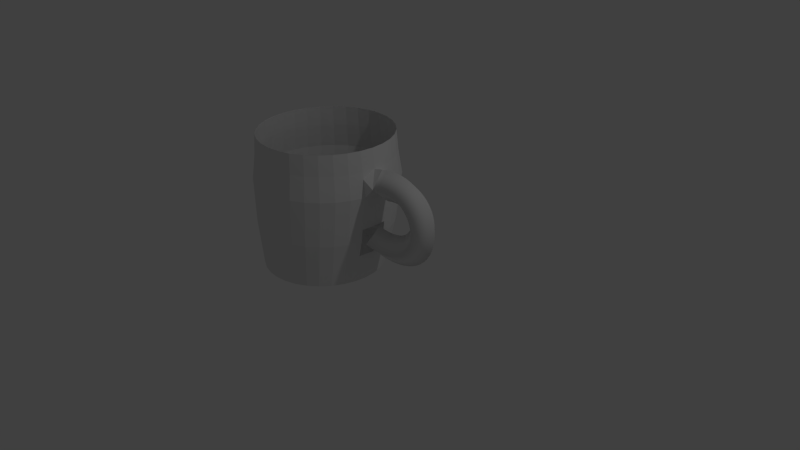 # Source: cup.blend  (saved by Blender 2.69.0; exported with 4.5.12 LTS)
import bpy
from mathutils import Matrix  # noqa: F401  (used for matrix-valued properties, if any)

bpy.ops.wm.read_factory_settings(use_empty=True)
scene = bpy.context.scene
scene.name = 'Scene'

# ---- collections
col_collection_1 = bpy.data.collections.new('Collection 1'); scene.collection.children.link(col_collection_1)

# ---- world
world_world = bpy.data.worlds.new('World'); scene.world = world_world
world_world.color = (0.05088, 0.05088, 0.05088)
world_world.use_sun_shadow = False
world_world.sun_shadow_jitter_overblur = 0.0
world_world.cycles.sampling_method = 'MANUAL'
world_world.cycles.sample_map_resolution = 256

# ---- cameras
cam_camera = bpy.data.cameras.new('Camera')
cam_camera.clip_end = 100.0
cam_camera.lens = 35.0
cam_camera.sensor_width = 32.0
cam_camera.sensor_height = 18.0
cam_camera.ortho_scale = 7.314
cam_camera.dof.focus_distance = 0.0

# ---- lights
light_lamp = bpy.data.lights.new('Lamp', 'POINT')
light_lamp.transmission_factor = 0.0
light_lamp.cutoff_distance = 30.0
light_lamp.energy = 100.0
light_lamp.shadow_buffer_clip_start = 1.001
light_lamp.shadow_soft_size = 0.1
light_lamp.shadow_maximum_resolution = 0.006
light_lamp.use_absolute_resolution = True
light_lamp.cycles.use_multiple_importance_sampling = False

# ---- meshes
me_cylinder_001 = bpy.data.meshes.new('Cylinder.001')
me_cylinder_001.from_pydata([(1.096, 0.2081, 0.166), (1.049, 0.008271, 0.3605), (1.094, -0.1919, 0.166), (1.142, 0.007883, -0.02856), (1.169, 0.2078, 0.1805), (1.137, 0.00789, 0.3781), (1.168, -0.1922, 0.1805), (1.2, 0.007634, -0.01702), (1.238, 0.2075, 0.1886), (1.223, 0.007555, 0.3881), (1.237, -0.1925, 0.1886), (1.252, 0.007429, -0.01089), (1.303, 0.2073, 0.1905), (1.306, 0.007266, 0.3904), (1.302, -0.1927, 0.1905), (1.299, 0.007265, -0.0095), (1.363, 0.2071, 0.1866), (1.385, 0.007022, 0.3853), (1.362, -0.1929, 0.1866), (1.34, 0.007138, -0.01211), (1.42, 0.2069, 0.1774), (1.462, 0.006823, 0.3728), (1.419, -0.1931, 0.1774), (1.376, 0.007043, -0.01801), (1.471, 0.2068, 0.1633), (1.534, 0.00667, 0.353), (1.471, -0.1932, 0.1632), (1.408, 0.006977, -0.02655), (1.519, 0.2067, 0.1446), (1.602, 0.006562, 0.3262), (1.518, -0.1933, 0.1445), (1.435, 0.006934, -0.03714), (1.562, 0.2067, 0.1218), (1.665, 0.006499, 0.2926), (1.561, -0.1933, 0.1215), (1.458, 0.006911, -0.04933), (1.6, 0.2067, 0.09516), (1.723, 0.00648, 0.2528), (1.6, -0.1933, 0.09482), (1.477, 0.006905, -0.06281), (1.635, 0.2067, 0.0652), (1.775, 0.006503, 0.2073), (1.634, -0.1933, 0.06473), (1.494, 0.006912, -0.07739), (1.664, 0.2067, 0.03227), (1.82, 0.006565, 0.1569), (1.664, -0.1933, 0.03167), (1.508, 0.006932, -0.09297), (1.689, 0.2068, -0.00323), (1.859, 0.006664, 0.1023), (1.689, -0.1932, -0.003978), (1.52, 0.006962, -0.1095), (1.71, 0.2069, -0.04091), (1.891, 0.006795, 0.04431), (1.71, -0.1931, -0.04181), (1.529, 0.007002, -0.127), (1.726, 0.207, -0.08039), (1.915, 0.006957, -0.01638), (1.726, -0.193, -0.08143), (1.537, 0.007051, -0.1454), (1.737, 0.2071, -0.1213), (1.933, 0.007143, -0.07905), (1.738, -0.1929, -0.1224), (1.542, 0.007108, -0.1646), (1.744, 0.2073, -0.1631), (1.943, 0.007352, -0.1431), (1.744, -0.1927, -0.1644), (1.545, 0.007173, -0.1845), (1.746, 0.2074, -0.2056), (1.946, 0.007579, -0.2078), (1.746, -0.1926, -0.207), (1.546, 0.007245, -0.2049), (1.743, 0.2076, -0.2483), (1.942, 0.007822, -0.2726), (1.744, -0.1924, -0.2498), (1.545, 0.007322, -0.2255), (1.736, 0.2077, -0.2907), (1.931, 0.008076, -0.3369), (1.736, -0.1923, -0.2924), (1.541, 0.007404, -0.2463), (1.724, 0.2079, -0.3326), (1.913, 0.008338, -0.4001), (1.724, -0.1921, -0.3344), (1.535, 0.00749, -0.267), (1.707, 0.2081, -0.3736), (1.887, 0.008605, -0.4615), (1.707, -0.1919, -0.3754), (1.527, 0.00758, -0.2875), (1.685, 0.2083, -0.4131), (1.854, 0.008873, -0.5206), (1.685, -0.1917, -0.4151), (1.516, 0.007671, -0.3076), (1.658, 0.2084, -0.4509), (1.815, 0.009137, -0.5765), (1.658, -0.1915, -0.4529), (1.502, 0.007765, -0.3273), (1.626, 0.2086, -0.4865), (1.768, 0.009395, -0.6286), (1.626, -0.1914, -0.4886), (1.485, 0.00786, -0.3465), (1.59, 0.2088, -0.5195), (1.715, 0.009642, -0.6762), (1.59, -0.1912, -0.5217), (1.464, 0.007956, -0.365), (1.548, 0.209, -0.5496), (1.656, 0.009875, -0.7188), (1.548, -0.191, -0.5518), (1.44, 0.008052, -0.3826), (1.501, 0.2091, -0.5763), (1.592, 0.01009, -0.7559), (1.501, -0.1909, -0.5786), (1.411, 0.008147, -0.399), (1.449, 0.2093, -0.5993), (1.522, 0.01028, -0.787), (1.449, -0.1907, -0.6016), (1.377, 0.00824, -0.4139), (1.393, 0.2094, -0.6181), (1.446, 0.01046, -0.8118), (1.392, -0.1906, -0.6204), (1.339, 0.008328, -0.4267), (1.331, 0.2095, -0.6324), (1.367, 0.0106, -0.8302), (1.33, -0.1905, -0.6347), (1.294, 0.00841, -0.4369), (1.263, 0.2096, -0.6417), (1.283, 0.01072, -0.8419), (1.263, -0.1904, -0.644), (1.244, 0.008482, -0.4438), (1.191, 0.2097, -0.6457), (1.194, 0.01081, -0.8469), (1.191, -0.1903, -0.648), (1.188, 0.00854, -0.4469), (1.114, 0.2097, -0.644), (1.102, 0.01088, -0.8448), (1.113, -0.1903, -0.6463), (1.125, 0.008583, -0.4455), (1.031, 0.2098, -0.6361), (1.005, 0.01091, -0.8356), (1.03, -0.1902, -0.6384), (1.056, 0.008607, -0.4389), (0.9426, 0.2098, -0.6217), (0.904, 0.01091, -0.8191), (0.9422, -0.1902, -0.624), (0.9809, 0.008609, -0.4266), (-0.01565, -0.09743, -1.194), (2.709e-09, 0.9666, 0.01515), (-0.01565, 0.7196, -1.194), (8.103e-09, 0.9, 0.607), (0.1438, 0.7039, -1.194), (0.1756, 0.8827, 0.607), (0.297, 0.6574, -1.194), (0.3444, 0.8315, 0.607), (0.4383, 0.5819, -1.194), (0.5, 0.7483, 0.607), (0.5621, 0.4803, -1.194), (0.6364, 0.6364, 0.607), (0.6637, 0.3565, -1.194), (0.7483, 0.5, 0.607), (0.7392, 0.2153, -1.194), (0.8315, 0.3444, 0.607), (0.7857, 0.06198, -1.194), (0.8827, 0.1756, 0.607), (0.8014, -0.09743, -1.194), (0.9, -2.906e-05, 0.607), (0.7857, -0.2568, -1.194), (0.8827, -0.1756, 0.607), (0.7392, -0.4101, -1.194), (0.8315, -0.3444, 0.607), (0.6637, -0.5514, -1.194), (0.7483, -0.5, 0.607), (0.5621, -0.6752, -1.194), (0.6364, -0.6364, 0.607), (0.4383, -0.7768, -1.194), (0.5, -0.7484, 0.607), (0.297, -0.8523, -1.194), (0.3444, -0.8399, 0.607), (0.1438, -0.8988, -1.194), (0.1756, -0.8827, 0.607), (-0.01565, -0.9145, -1.194), (-2.852e-07, -0.9, 0.607), (-0.175, -0.8988, -1.194), (-0.1756, -0.8827, 0.607), (-0.3283, -0.8523, -1.194), (-0.3444, -0.8315, 0.607), (-0.4696, -0.7768, -1.194), (-0.5, -0.7484, 0.607), (-0.5934, -0.6752, -1.194), (-0.6364, -0.6364, 0.607), (-0.695, -0.5514, -1.194), (-0.7483, -0.5, 0.607), (-0.7705, -0.4101, -1.194), (-0.8315, -0.3444, 0.607), (-0.817, -0.2568, -1.194), (-0.8827, -0.1756, 0.607), (-0.8327, -0.09743, -1.194), (-0.9, -2.826e-05, 0.607), (-0.817, 0.06198, -1.194), (-0.8827, 0.1756, 0.607), (-0.7705, 0.2153, -1.194), (-0.8315, 0.3444, 0.607), (-0.695, 0.3565, -1.194), (-0.7483, 0.5, 0.607), (-0.5934, 0.4803, -1.194), (-0.6364, 0.6364, 0.607), (-0.4696, 0.5819, -1.194), (-0.5, 0.7483, 0.607), (-0.3283, 0.6574, -1.194), (-0.3444, 0.8315, 0.607), (-0.175, 0.7039, -1.194), (-0.1756, 0.8827, 0.607), (0.1886, 0.948, 0.01515), (0.3699, 0.893, 0.01515), (0.537, 0.8037, 0.01515), (0.6835, 0.6835, 0.01515), (0.8037, 0.537, 0.01515), (0.893, 0.3699, 0.01515), (0.948, 0.1886, 0.01515), (0.9666, -9.667e-06, 0.01515), (0.948, -0.1886, 0.01515), (0.893, -0.3699, 0.01515), (0.8037, -0.537, 0.01515), (0.6835, -0.6835, 0.01515), (0.537, -0.8037, 0.01515), (0.3699, -0.8975, 0.01515), (0.1886, -0.948, 0.01515), (-3.122e-07, -0.9666, 0.01515), (-0.1886, -0.948, 0.01515), (-0.3699, -0.893, 0.01515), (-0.537, -0.8037, 0.01515), (-0.6835, -0.6835, 0.01515), (-0.8037, -0.537, 0.01515), (-0.893, -0.3699, 0.01515), (-0.948, -0.1886, 0.01515), (-0.9666, -8.807e-06, 0.01515), (-0.948, 0.1886, 0.01515), (-0.893, 0.3699, 0.01515), (-0.8037, 0.537, 0.01515), (-0.6835, 0.6835, 0.01515), (-0.537, 0.8037, 0.01515), (-0.3699, 0.893, 0.01515), (-0.1886, 0.948, 0.01515), (0.1725, 0.859, -0.5935), (0.345, 0.8067, -0.5935), (0.504, 0.7217, -0.5935), (0.6433, 0.6074, -0.5935), (0.7577, 0.468, -0.5935), (0.8427, 0.309, -0.5935), (0.895, 0.1365, -0.5935), (0.895, -0.2222, -0.5935), (0.8427, -0.3947, -0.5935), (0.7577, -0.5537, -0.5935), (0.6433, -0.6931, -0.5935), (0.504, -0.8074, -0.5935), (0.345, -0.8947, -0.5935), (0.1725, -0.9447, -0.5935), (-0.006883, -0.9624, -0.5935), (-0.1863, -0.9447, -0.5935), (-0.3588, -0.8924, -0.5935), (-0.5177, -0.8074, -0.5935), (-0.6571, -0.6931, -0.5935), (-0.7714, -0.5537, -0.5935), (-0.8564, -0.3947, -0.5935), (-0.9087, -0.2222, -0.5935), (-0.9264, -0.04286, -0.5935), (-0.9087, 0.1365, -0.5935), (-0.8564, 0.309, -0.5935), (-0.7714, 0.468, -0.5935), (-0.6571, 0.6074, -0.5935), (-0.5177, 0.7217, -0.5935), (-0.3588, 0.8067, -0.5935), (-0.006883, 0.8767, -0.5935), (-0.1863, 0.859, -0.5935), (-0.1796, 0.9031, 0.3366), (-0.3524, 0.8507, 0.3366), (6.417e-09, 0.9208, 0.3366), (-0.5116, 0.7656, 0.3366), (-0.6511, 0.6511, 0.3366), (-0.7656, 0.5115, 0.3366), (-0.8507, 0.3524, 0.3366), (-0.9031, 0.1796, 0.3366), (-0.9208, -2.218e-05, 0.3366), (-0.9031, -0.1797, 0.3366), (-0.8507, -0.3524, 0.3366), (-0.7656, -0.5116, 0.3366), (-0.6511, -0.6511, 0.3366), (-0.5116, -0.7656, 0.3366), (-0.3524, -0.8507, 0.3366), (-0.1796, -0.9031, 0.3366), (-2.936e-07, -0.9208, 0.3366), (0.1796, -0.9031, 0.3366), (0.3524, -0.8573, 0.3367), (0.5116, -0.7656, 0.3366), (0.6511, -0.6511, 0.3366), (0.7656, -0.5116, 0.3366), (0.8507, -0.3524, 0.3366), (0.9031, -0.1797, 0.3366), (0.9208, -2.3e-05, 0.3366), (0.9031, 0.1796, 0.3366), (0.8507, 0.3524, 0.3366), (0.7656, 0.5115, 0.3366), (0.6511, 0.6511, 0.3366), (0.5116, 0.7656, 0.3366), (0.3524, 0.8507, 0.3366), (0.1796, 0.9031, 0.3366), (-0.1821, 0.9155, 0.2449), (-0.3572, 0.8624, 0.2449), (5.391e-09, 0.9334, 0.2449), (-0.5186, 0.7761, 0.2449), (-0.6601, 0.66, 0.2449), (-0.7761, 0.5186, 0.2449), (-0.8624, 0.3572, 0.2449), (-0.9155, 0.1821, 0.2449), (-0.9335, -1.848e-05, 0.2449), (-0.9155, -0.1821, 0.2449), (-0.8624, -0.3572, 0.2449), (-0.7761, -0.5186, 0.2449), (-0.6601, -0.6601, 0.2449), (-0.5186, -0.7762, 0.2449), (-0.3572, -0.8624, 0.2449), (-0.1821, -0.9155, 0.2449), (-2.988e-07, -0.9335, 0.2449), (0.1821, -0.9155, 0.2449), (0.3572, -0.8681, 0.2449), (0.5186, -0.7762, 0.2449), (0.6601, -0.6601, 0.2449), (0.7761, -0.5186, 0.2449), (0.8624, -0.3572, 0.2449), (0.9155, -0.1821, 0.2449), (0.1768, 0.8831, -0.429), (0.9155, 0.1821, 0.2449), (0.8624, 0.3572, 0.2449), (0.7761, 0.5186, 0.2449), (0.6601, 0.66, 0.2449), (0.5186, 0.7761, 0.2449), (0.3572, 0.8624, 0.2449), (0.1821, 0.9155, 0.2449), (0.3517, 0.83, -0.429), (0.5129, 0.7439, -0.429), (0.6542, 0.6279, -0.429), (0.7701, 0.4867, -0.429), (0.8563, 0.3255, -0.429), (0.9093, 0.1506, -0.429), (0.9272, -0.03128, -0.429), (0.9093, -0.2131, -0.429), (0.8563, -0.388, -0.429), (0.7701, -0.5492, -0.429), (0.6542, -0.6905, -0.429), (0.5129, -0.8064, -0.429), (0.3517, -0.8954, -0.429), (0.1768, -0.9456, -0.429), (-0.005023, -0.9635, -0.429), (-0.1869, -0.9456, -0.429), (-0.3618, -0.8926, -0.429), (-0.5229, -0.8064, -0.429), (-0.6642, -0.6905, -0.429), (-0.7802, -0.5492, -0.429), (-0.8663, -0.388, -0.429), (-0.9194, -0.2131, -0.429), (-0.9373, -0.03128, -0.429), (-0.9194, 0.1506, -0.429), (-0.8663, 0.3255, -0.429), (-0.7802, 0.4867, -0.429), (-0.6642, 0.6279, -0.429), (-0.5229, 0.7439, -0.429), (-0.3618, 0.83, -0.429), (-0.005023, 0.901, -0.429), (-0.1869, 0.8831, -0.429), (0.1622, 0.8033, -0.8092), (0.3278, 0.7531, -0.8092), (0.4804, 0.6715, -0.8092), (0.6141, 0.5617, -0.8092), (0.7239, 0.4279, -0.8092), (0.8055, 0.2753, -0.8092), (0.8557, 0.1097, -0.8092), (0.8727, -0.06246, -0.8092), (0.8557, -0.2347, -0.8092), (0.8055, -0.4003, -0.8092), (0.7239, -0.5529, -0.8092), (0.6141, -0.6866, -0.8092), (0.4804, -0.7964, -0.8092), (0.3278, -0.8795, -0.8092), (0.1622, -0.9282, -0.8092), (-0.01003, -0.9452, -0.8092), (-0.1822, -0.9282, -0.8092), (-0.3478, -0.878, -0.8092), (-0.5004, -0.7964, -0.8092), (-0.6342, -0.6866, -0.8092), (-0.744, -0.5529, -0.8092), (-0.8256, -0.4003, -0.8092), (-0.8758, -0.2347, -0.8092), (-0.8927, -0.06246, -0.8092), (-0.8758, 0.1097, -0.8092), (-0.8256, 0.2753, -0.8092), (-0.744, 0.4279, -0.8092), (-0.6342, 0.5617, -0.8092), (-0.5004, 0.6715, -0.8092), (-0.3478, 0.7531, -0.8092), (-0.01003, 0.8203, -0.8092), (-0.1822, 0.8033, -0.8092)], [], [(0, 4, 7, 3), (1, 5, 4, 0), (2, 6, 5, 1), (3, 7, 6, 2), (4, 8, 11, 7), (5, 9, 8, 4), (6, 10, 9, 5), (7, 11, 10, 6), (8, 12, 15, 11), (9, 13, 12, 8), (10, 14, 13, 9), (11, 15, 14, 10), (12, 16, 19, 15), (13, 17, 16, 12), (14, 18, 17, 13), (15, 19, 18, 14), (16, 20, 23, 19), (17, 21, 20, 16), (18, 22, 21, 17), (19, 23, 22, 18), (20, 24, 27, 23), (21, 25, 24, 20), (22, 26, 25, 21), (23, 27, 26, 22), (24, 28, 31, 27), (25, 29, 28, 24), (26, 30, 29, 25), (27, 31, 30, 26), (28, 32, 35, 31), (29, 33, 32, 28), (30, 34, 33, 29), (31, 35, 34, 30), (32, 36, 39, 35), (33, 37, 36, 32), (34, 38, 37, 33), (35, 39, 38, 34), (36, 40, 43, 39), (37, 41, 40, 36), (38, 42, 41, 37), (39, 43, 42, 38), (40, 44, 47, 43), (41, 45, 44, 40), (42, 46, 45, 41), (43, 47, 46, 42), (44, 48, 51, 47), (45, 49, 48, 44), (46, 50, 49, 45), (47, 51, 50, 46), (48, 52, 55, 51), (49, 53, 52, 48), (50, 54, 53, 49), (51, 55, 54, 50), (52, 56, 59, 55), (53, 57, 56, 52), (54, 58, 57, 53), (55, 59, 58, 54), (56, 60, 63, 59), (57, 61, 60, 56), (58, 62, 61, 57), (59, 63, 62, 58), (60, 64, 67, 63), (61, 65, 64, 60), (62, 66, 65, 61), (63, 67, 66, 62), (64, 68, 71, 67), (65, 69, 68, 64), (66, 70, 69, 65), (67, 71, 70, 66), (68, 72, 75, 71), (69, 73, 72, 68), (70, 74, 73, 69), (71, 75, 74, 70), (72, 76, 79, 75), (73, 77, 76, 72), (74, 78, 77, 73), (75, 79, 78, 74), (76, 80, 83, 79), (77, 81, 80, 76), (78, 82, 81, 77), (79, 83, 82, 78), (80, 84, 87, 83), (81, 85, 84, 80), (82, 86, 85, 81), (83, 87, 86, 82), (84, 88, 91, 87), (85, 89, 88, 84), (86, 90, 89, 85), (87, 91, 90, 86), (88, 92, 95, 91), (89, 93, 92, 88), (90, 94, 93, 89), (91, 95, 94, 90), (92, 96, 99, 95), (93, 97, 96, 92), (94, 98, 97, 93), (95, 99, 98, 94), (96, 100, 103, 99), (97, 101, 100, 96), (98, 102, 101, 97), (99, 103, 102, 98), (100, 104, 107, 103), (101, 105, 104, 100), (102, 106, 105, 101), (103, 107, 106, 102), (104, 108, 111, 107), (105, 109, 108, 104), (106, 110, 109, 105), (107, 111, 110, 106), (108, 112, 115, 111), (109, 113, 112, 108), (110, 114, 113, 109), (111, 115, 114, 110), (112, 116, 119, 115), (113, 117, 116, 112), (114, 118, 117, 113), (115, 119, 118, 114), (116, 120, 123, 119), (117, 121, 120, 116), (118, 122, 121, 117), (119, 123, 122, 118), (120, 124, 127, 123), (121, 125, 124, 120), (122, 126, 125, 121), (123, 127, 126, 122), (124, 128, 131, 127), (125, 129, 128, 124), (126, 130, 129, 125), (127, 131, 130, 126), (128, 132, 135, 131), (129, 133, 132, 128), (130, 134, 133, 129), (131, 135, 134, 130), (132, 136, 139, 135), (133, 137, 136, 132), (134, 138, 137, 133), (135, 139, 138, 134), (136, 140, 143, 139), (137, 141, 140, 136), (138, 142, 141, 137), (139, 143, 142, 138), (144, 146, 148), (366, 240, 145, 365), (274, 147, 149, 303), (144, 148, 150), (364, 239, 240, 366), (303, 149, 151, 302), (144, 150, 152), (363, 238, 239, 364), (302, 151, 153, 301), (144, 152, 154), (362, 237, 238, 363), (301, 153, 155, 300), (144, 154, 156), (361, 236, 237, 362), (300, 155, 157, 299), (144, 156, 158), (360, 235, 236, 361), (299, 157, 159, 298), (144, 158, 160), (359, 234, 235, 360), (298, 159, 161, 297), (144, 160, 162), (358, 233, 234, 359), (297, 161, 163, 296), (144, 162, 164), (357, 232, 233, 358), (296, 163, 165, 295), (144, 164, 166), (356, 231, 232, 357), (295, 165, 167, 294), (144, 166, 168), (355, 230, 231, 356), (294, 167, 169, 293), (144, 168, 170), (354, 229, 230, 355), (293, 169, 171, 292), (144, 170, 172), (353, 228, 229, 354), (292, 171, 173, 291), (144, 172, 174), (352, 227, 228, 353), (291, 173, 175, 290), (144, 174, 176), (351, 226, 227, 352), (290, 175, 177, 289), (144, 176, 178), (350, 225, 226, 351), (289, 177, 179, 288), (144, 178, 180), (349, 224, 225, 350), (288, 179, 181, 287), (144, 180, 182), (348, 223, 224, 349), (287, 181, 183, 286), (144, 182, 184), (347, 222, 223, 348), (286, 183, 185, 285), (144, 184, 186), (346, 221, 222, 347), (285, 185, 187, 284), (144, 186, 188), (345, 220, 221, 346), (284, 187, 189, 283), (144, 188, 190), (344, 219, 220, 345), (283, 189, 191, 282), (144, 190, 192), (343, 218, 219, 344), (282, 191, 193, 281), (144, 192, 194), (342, 217, 218, 343), (281, 193, 195, 280), (144, 194, 196), (341, 216, 217, 342), (280, 195, 197, 279), (144, 196, 198), (340, 215, 216, 341), (279, 197, 199, 278), (144, 198, 200), (339, 214, 215, 340), (278, 199, 201, 277), (144, 200, 202), (338, 213, 214, 339), (277, 201, 203, 276), (144, 202, 204), (337, 212, 213, 338), (276, 203, 205, 275), (144, 204, 206), (336, 211, 212, 337), (275, 205, 207, 273), (144, 206, 208), (328, 210, 211, 336), (273, 207, 209, 272), (144, 208, 146), (365, 145, 210, 328), (272, 209, 147, 274), (398, 271, 270, 397), (396, 269, 271, 398), (395, 268, 269, 396), (394, 267, 268, 395), (393, 266, 267, 394), (392, 265, 266, 393), (391, 264, 265, 392), (390, 263, 264, 391), (389, 262, 263, 390), (388, 261, 262, 389), (387, 260, 261, 388), (386, 259, 260, 387), (385, 258, 259, 386), (384, 257, 258, 385), (383, 256, 257, 384), (382, 255, 256, 383), (381, 254, 255, 382), (380, 253, 254, 381), (379, 252, 253, 380), (378, 251, 252, 379), (377, 250, 251, 378), (376, 249, 250, 377), (375, 248, 249, 376), (372, 246, 247, 373), (371, 245, 246, 372), (370, 244, 245, 371), (369, 243, 244, 370), (368, 242, 243, 369), (367, 241, 242, 368), (397, 270, 241, 367), (306, 274, 303, 335), (335, 303, 302, 334), (334, 302, 301, 333), (333, 301, 300, 332), (332, 300, 299, 331), (331, 299, 298, 330), (330, 298, 297, 329), (3, 217, 216, 0), (1, 296, 295, 327, 218, 2), (327, 295, 294, 326), (326, 294, 293, 325), (325, 293, 292, 324), (324, 292, 291, 323), (323, 291, 290, 322), (322, 290, 289, 321), (321, 289, 288, 320), (320, 288, 287, 319), (319, 287, 286, 318), (318, 286, 285, 317), (317, 285, 284, 316), (316, 284, 283, 315), (315, 283, 282, 314), (314, 282, 281, 313), (313, 281, 280, 312), (312, 280, 279, 311), (311, 279, 278, 310), (310, 278, 277, 309), (309, 277, 276, 308), (308, 276, 275, 307), (307, 275, 273, 305), (305, 273, 272, 304), (304, 272, 274, 306), (145, 306, 335, 210), (210, 335, 334, 211), (211, 334, 333, 212), (212, 333, 332, 213), (213, 332, 331, 214), (214, 331, 330, 215), (215, 330, 329, 216), (1, 0, 216, 329, 297, 296), (218, 327, 326, 219), (219, 326, 325, 220), (220, 325, 324, 221), (221, 324, 323, 222), (222, 323, 322, 223), (223, 322, 321, 224), (224, 321, 320, 225), (225, 320, 319, 226), (226, 319, 318, 227), (227, 318, 317, 228), (228, 317, 316, 229), (229, 316, 315, 230), (230, 315, 314, 231), (231, 314, 313, 232), (232, 313, 312, 233), (233, 312, 311, 234), (234, 311, 310, 235), (235, 310, 309, 236), (236, 309, 308, 237), (237, 308, 307, 238), (238, 307, 305, 239), (239, 305, 304, 240), (240, 304, 306, 145), (2, 218, 217, 3), (271, 366, 365, 270), (269, 364, 366, 271), (268, 363, 364, 269), (267, 362, 363, 268), (266, 361, 362, 267), (265, 360, 361, 266), (264, 359, 360, 265), (263, 358, 359, 264), (262, 357, 358, 263), (261, 356, 357, 262), (260, 355, 356, 261), (259, 354, 355, 260), (258, 353, 354, 259), (257, 352, 353, 258), (256, 351, 352, 257), (255, 350, 351, 256), (254, 349, 350, 255), (253, 348, 349, 254), (252, 347, 348, 253), (251, 346, 347, 252), (250, 345, 346, 251), (249, 344, 345, 250), (248, 343, 344, 249), (246, 340, 341, 247), (245, 339, 340, 246), (244, 338, 339, 245), (243, 337, 338, 244), (242, 336, 337, 243), (241, 328, 336, 242), (270, 365, 328, 241), (208, 398, 397, 146), (206, 396, 398, 208), (204, 395, 396, 206), (202, 394, 395, 204), (200, 393, 394, 202), (198, 392, 393, 200), (196, 391, 392, 198), (194, 390, 391, 196), (192, 389, 390, 194), (190, 388, 389, 192), (188, 387, 388, 190), (186, 386, 387, 188), (184, 385, 386, 186), (182, 384, 385, 184), (180, 383, 384, 182), (178, 382, 383, 180), (176, 381, 382, 178), (174, 380, 381, 176), (172, 379, 380, 174), (170, 378, 379, 172), (168, 377, 378, 170), (166, 376, 377, 168), (164, 375, 376, 166), (162, 374, 375, 164), (160, 373, 374, 162), (158, 372, 373, 160), (156, 371, 372, 158), (154, 370, 371, 156), (152, 369, 370, 154), (150, 368, 369, 152), (148, 367, 368, 150), (146, 397, 367, 148)])
me_cylinder_001.polygons.foreach_set('use_smooth', [1, 1, 1, 1, 1, 1, 1, 1, 1, 1, 1, 1, 1, 1, 1, 1, 1, 1, 1, 1, 1, 1, 1, 1, 1, 1, 1, 1, 1, 1, 1, 1, 1, 1, 1, 1, 1, 1, 1, 1, 1, 1, 1, 1, 1, 1, 1, 1, 1, 1, 1, 1, 1, 1, 1, 1, 1, 1, 1, 1, 1, 1, 1, 1, 1, 1, 1, 1, 1, 1, 1, 1, 1, 1, 1, 1, 1, 1, 1, 1, 1, 1, 1, 1, 1, 1, 1, 1, 1, 1, 1, 1, 1, 1, 1, 1, 1, 1, 1, 1, 1, 1, 1, 1, 1, 1, 1, 1, 1, 1, 1, 1, 1, 1, 1, 1, 1, 1, 1, 1, 1, 1, 1, 1, 1, 1, 1, 1, 1, 1, 1, 1, 1, 1, 1, 1, 1, 1, 1, 1, 0, 0, 0, 0, 0, 0, 0, 0, 0, 0, 0, 0, 0, 0, 0, 0, 0, 0, 0, 0, 0, 0, 0, 0, 0, 0, 0, 0, 0, 0, 0, 0, 0, 0, 0, 0, 0, 0, 0, 0, 0, 0, 0, 0, 0, 0, 0, 0, 0, 0, 0, 0, 0, 0, 0, 0, 0, 0, 0, 0, 0, 0, 0, 0, 0, 0, 0, 0, 0, 0, 0, 0, 0, 0, 0, 0, 0, 0, 0, 0, 0, 0, 0, 0, 0, 0, 0, 0, 0, 0, 0, 0, 0, 0, 0, 0, 0, 0, 0, 0, 0, 0, 0, 0, 0, 0, 0, 0, 0, 0, 0, 0, 0, 0, 0, 0, 0, 0, 0, 0, 0, 0, 0, 0, 0, 0, 0, 0, 0, 0, 0, 0, 0, 0, 0, 0, 0, 0, 0, 0, 0, 0, 0, 0, 0, 0, 0, 0, 0, 0, 0, 0, 0, 0, 0, 0, 0, 0, 0, 0, 0, 0, 0, 0, 0, 0, 0, 0, 0, 0, 0, 0, 0, 0, 0, 0, 0, 0, 0, 0, 0, 0, 0, 0, 0, 0, 0, 0, 0, 0, 0, 0, 0, 0, 0, 0, 0, 0, 0, 0, 0, 0, 0, 0, 0, 0, 0, 0, 0, 0, 0, 0, 0, 0, 0, 0, 0, 0, 0, 0, 0, 0, 0, 0, 0, 0, 0, 0, 0, 0, 0, 0, 0, 0, 0, 0, 0, 0, 0, 0, 0, 0, 0, 0, 0, 0, 0, 0, 0, 0, 0, 0])
me_cylinder_001.use_remesh_preserve_volume = False
me_cylinder_001.use_remesh_preserve_attributes = False
me_cylinder_001.use_mirror_vertex_groups = False
me_cylinder_001.update()

# ---- objects
ob_cylinder = bpy.data.objects.new('Cylinder', me_cylinder_001)
ob_lamp = bpy.data.objects.new('Lamp', light_lamp)
ob_camera = bpy.data.objects.new('Camera', cam_camera)

# ---- transforms, parenting, visibility, modifiers, constraints
ob_cylinder.location = (-0.8367, -0.02097, 0.8828)
ob_cylinder.lineart.crease_threshold = 0.0
ob_lamp.location = (4.076, 1.005, 5.904)
ob_lamp.rotation_euler = (0.6503, 0.05522, 1.866)
ob_lamp.lock_rotations_4d = False
ob_lamp.empty_display_type = 'ARROWS'
ob_lamp.color = (0.0, 0.0, 0.0, 0.0)
ob_lamp.lineart.crease_threshold = 0.0
ob_camera.location = (7.481, -6.508, 5.344)
ob_camera.rotation_euler = (1.109, 0.01082, 0.8149)
ob_camera.lock_rotations_4d = False
ob_camera.empty_display_type = 'ARROWS'
ob_camera.color = (0.0, 0.0, 0.0, 0.0)
ob_camera.display_type = 'WIRE'
ob_camera.lineart.crease_threshold = 0.0

# ---- collection membership
col_collection_1.objects.link(ob_cylinder)
col_collection_1.objects.link(ob_lamp)
col_collection_1.objects.link(ob_camera)

# ---- scene / render settings (as saved in the file)
scene.camera = ob_camera
scene.frame_start = 1; scene.frame_end = 250; scene.frame_set(1)
scene.render.engine = 'CYCLES'
scene.render.image_settings.compression = 90
scene.render.resolution_percentage = 50
scene.render.dither_intensity = 0.0
scene.cycles.use_denoising = False
scene.cycles.samples = 10
scene.cycles.sampling_pattern = 'TABULATED_SOBOL'
scene.cycles.light_sampling_threshold = 0.0
scene.cycles.use_adaptive_sampling = False
scene.cycles.use_light_tree = False
scene.cycles.blur_glossy = 0.0
scene.cycles.volume_bounces = 1
scene.cycles.pixel_filter_type = 'GAUSSIAN'
scene.cycles.sample_clamp_indirect = 0.0
scene.view_settings.view_transform = 'Standard'
bpy.context.view_layer.update()
